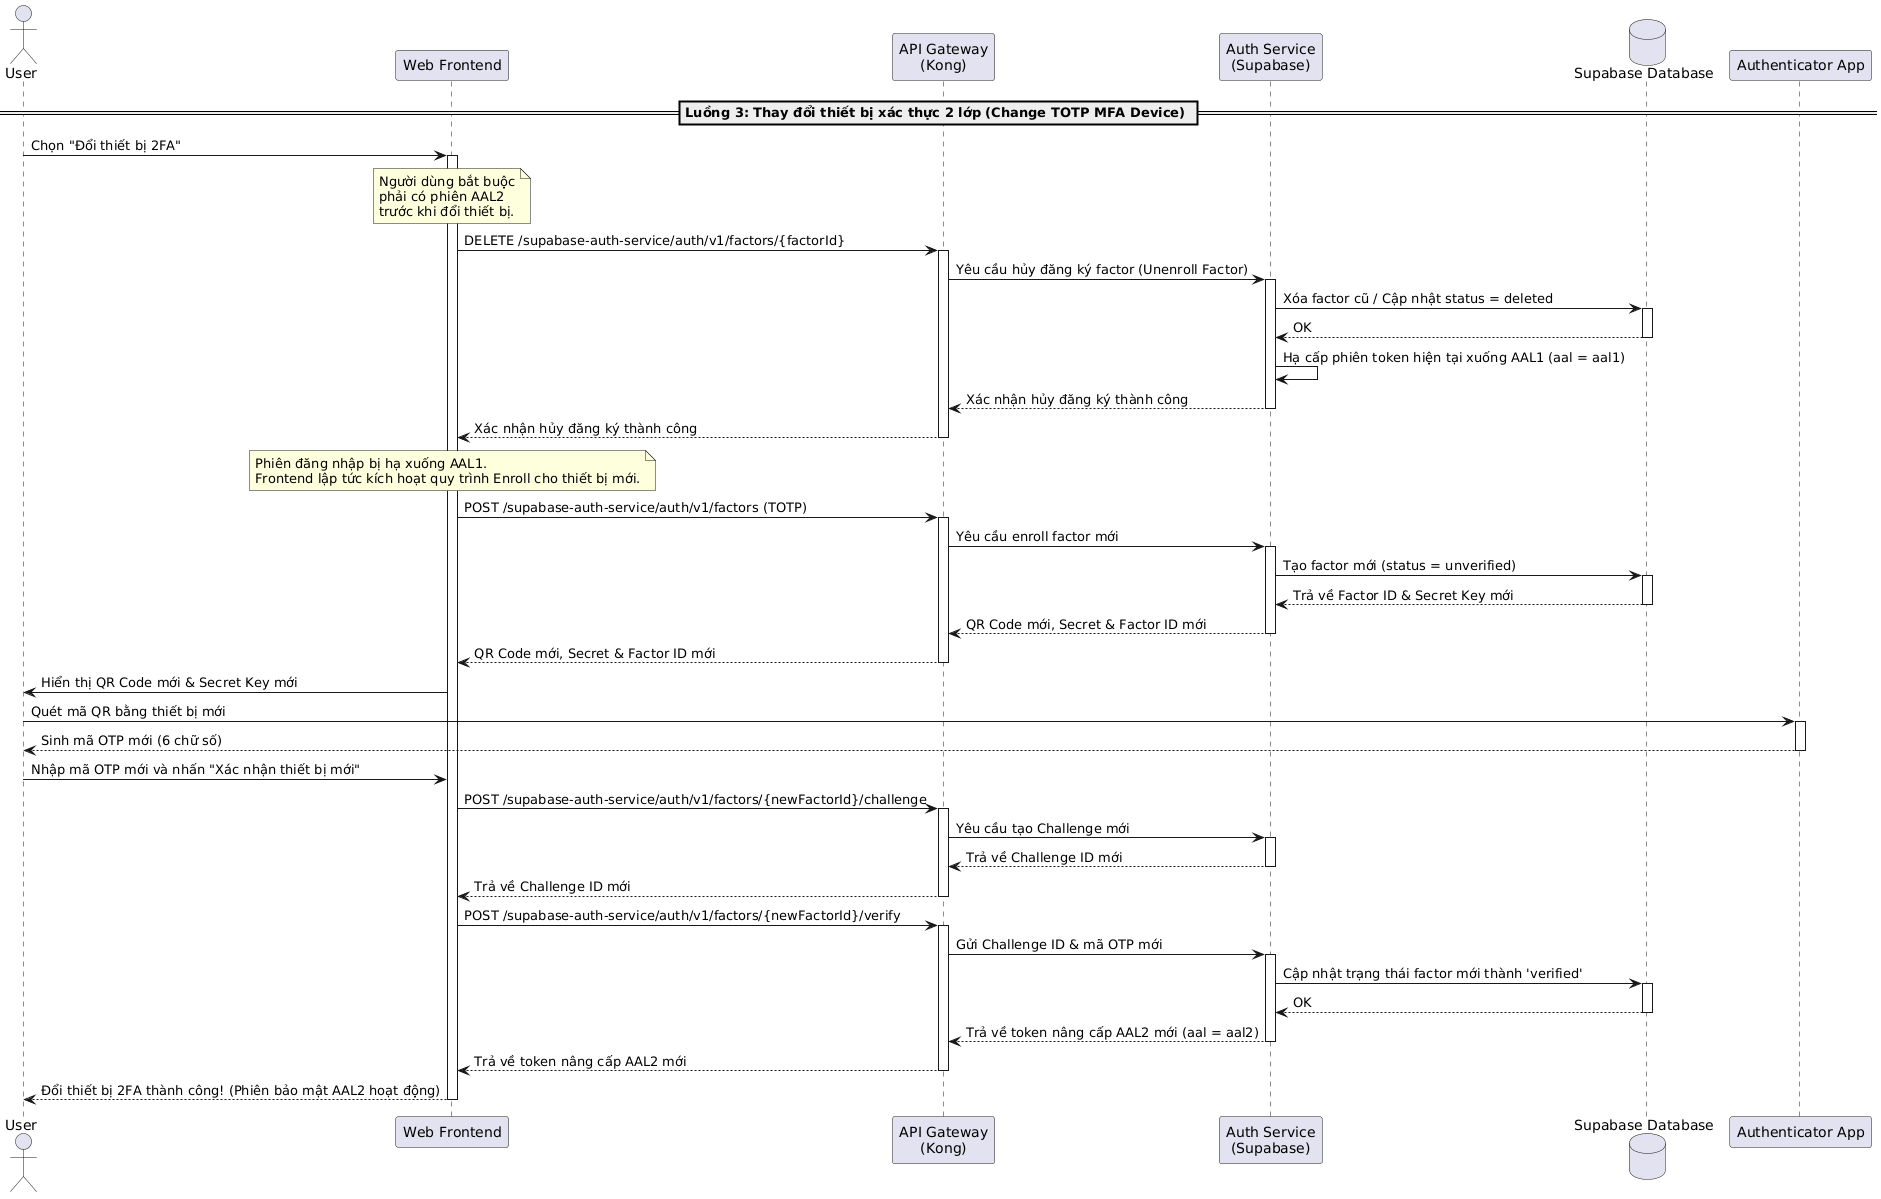

The diagram above was rendered by PlantUML. Its source (embedded in the PNG):
@startuml
actor "User" as User
participant "Web Frontend" as Frontend
participant "API Gateway\n(Kong)" as Kong
participant "Auth Service\n(Supabase)" as AuthService
database "Supabase Database" as DB
participant "Authenticator App" as AuthApp

== Luồng 3: Thay đổi thiết bị xác thực 2 lớp (Change TOTP MFA Device) ==
User -> Frontend: Chọn "Đổi thiết bị 2FA"
activate Frontend

note over Frontend: Người dùng bắt buộc\nphải có phiên AAL2\ntrước khi đổi thiết bị.

Frontend -> Kong: DELETE /supabase-auth-service/auth/v1/factors/{factorId}
activate Kong
Kong -> AuthService: Yêu cầu hủy đăng ký factor (Unenroll Factor)
activate AuthService
AuthService -> DB: Xóa factor cũ / Cập nhật status = deleted
activate DB
DB --> AuthService: OK
deactivate DB
AuthService -> AuthService: Hạ cấp phiên token hiện tại xuống AAL1 (aal = aal1)
AuthService --> Kong: Xác nhận hủy đăng ký thành công
deactivate AuthService
Kong --> Frontend: Xác nhận hủy đăng ký thành công
deactivate Kong

note over Frontend: Phiên đăng nhập bị hạ xuống AAL1.\nFrontend lập tức kích hoạt quy trình Enroll cho thiết bị mới.

Frontend -> Kong: POST /supabase-auth-service/auth/v1/factors (TOTP)
activate Kong
Kong -> AuthService: Yêu cầu enroll factor mới
activate AuthService
AuthService -> DB: Tạo factor mới (status = unverified)
activate DB
DB --> AuthService: Trả về Factor ID & Secret Key mới
deactivate DB
AuthService --> Kong: QR Code mới, Secret & Factor ID mới
deactivate AuthService
Kong --> Frontend: QR Code mới, Secret & Factor ID mới
deactivate Kong

Frontend -> User: Hiển thị QR Code mới & Secret Key mới
User -> AuthApp: Quét mã QR bằng thiết bị mới
activate AuthApp
AuthApp --> User: Sinh mã OTP mới (6 chữ số)
deactivate AuthApp

User -> Frontend: Nhập mã OTP mới và nhấn "Xác nhận thiết bị mới"
Frontend -> Kong: POST /supabase-auth-service/auth/v1/factors/{newFactorId}/challenge
activate Kong
Kong -> AuthService: Yêu cầu tạo Challenge mới
activate AuthService
AuthService --> Kong: Trả về Challenge ID mới
deactivate AuthService
Kong --> Frontend: Trả về Challenge ID mới
deactivate Kong

Frontend -> Kong: POST /supabase-auth-service/auth/v1/factors/{newFactorId}/verify
activate Kong
Kong -> AuthService: Gửi Challenge ID & mã OTP mới
activate AuthService
AuthService -> DB: Cập nhật trạng thái factor mới thành 'verified'
activate DB
DB --> AuthService: OK
deactivate DB
AuthService --> Kong: Trả về token nâng cấp AAL2 mới (aal = aal2)
deactivate AuthService
Kong --> Frontend: Trả về token nâng cấp AAL2 mới
deactivate Kong

Frontend --> User: Đổi thiết bị 2FA thành công! (Phiên bảo mật AAL2 hoạt động)
deactivate Frontend
@enduml